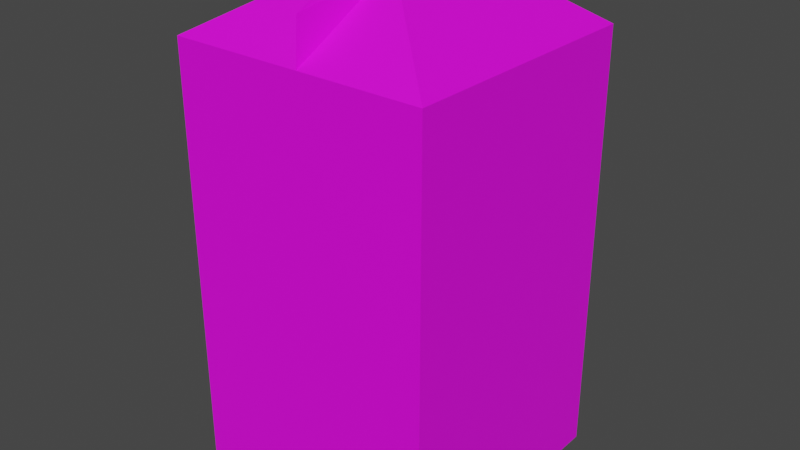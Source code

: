 # Source: CaixaDeLeite.blend  (saved by Blender 4.2.66; exported with 4.5.12 LTS)
import bpy
from mathutils import Matrix  # noqa: F401  (used for matrix-valued properties, if any)

bpy.ops.wm.read_factory_settings(use_empty=True)
scene = bpy.context.scene
scene.name = 'Scene'

# ---- collections
col_collection = bpy.data.collections.new('Collection'); scene.collection.children.link(col_collection)

# ---- images (referenced by path relative to the original .blend; pixels are not part of the script)
import os
ASSET_DIR = os.environ.get("B2B_ASSET_DIR", "")  # directory of the original .blend (textures are referenced by path, not embedded)
HERE = os.path.dirname(os.path.abspath(__file__))  # packed textures are extracted next to this script under _unpacked/

def load_image(name, relpath, width, height, colorspace="sRGB"):
    """Load a texture the original file referenced (path relative to the .blend, or extracted next to this script)."""
    p = next((c for c in (os.path.join(HERE, relpath), os.path.join(ASSET_DIR, relpath)) if relpath and os.path.exists(c)), "")
    if p:
        img = bpy.data.images.load(p, check_existing=True)
        img.name = name
    else:  # same state as the original file: an image datablock whose file is absent (Cycles renders it pink)
        img = bpy.data.images.new(name, width, height)
        img.source = "FILE"
        img.filepath = "//" + (relpath or name)
    img.colorspace_settings.name = colorspace
    return img
img_caixaleite_psd = load_image('CaixaLeite.psd', 'CaixaLeite.psd', 1024, 1024, 'sRGB')

# ---- materials (node trees are filled in below, after node groups)
mat_material = bpy.data.materials.new('Material')
mat_material.alpha_threshold = 0.0
mat_material.use_transparent_shadow = False
mat_material.roughness = 0.5
mat_material.line_color = (0.0, 0.0, 0.0, 1.0)

# ---- material node trees
mat_material.use_nodes = True; mat_material.node_tree.nodes.clear()
_N = mat_material.node_tree.nodes; _L = mat_material.node_tree.links
n0 = _N.new('ShaderNodeOutputMaterial'); n0.name = 'Material Output'; n0.location = (300, 300)
n1 = _N.new('ShaderNodeBsdfPrincipled'); n1.name = 'Principled BSDF'; n1.location = (10, 300)
n1.distribution = 'GGX'
n1.subsurface_method = 'RANDOM_WALK_SKIN'
n1.inputs[3].default_value = 1.45
n1.inputs[27].default_value = (0.0, 0.0, 0.0, 1.0)
n1.inputs[28].default_value = 1.0
n2 = _N.new('ShaderNodeTexImage'); n2.name = 'Image Texture'; n2.location = (-280, 280)
n2.image = img_caixaleite_psd
_L.new(n1.outputs[0], n0.inputs[0])
_L.new(n2.outputs[0], n1.inputs[0])
n0.is_active_output = True

# ---- world
world_world = bpy.data.worlds.new('World'); scene.world = world_world
world_world.use_nodes = True; world_world.node_tree.nodes.clear()
_N = world_world.node_tree.nodes; _L = world_world.node_tree.links
n0 = _N.new('ShaderNodeOutputWorld'); n0.name = 'World Output'; n0.location = (300, 300)
n1 = _N.new('ShaderNodeBackground'); n1.name = 'Background'; n1.location = (10, 300)
n1.inputs[0].default_value = (0.05088, 0.05088, 0.05088, 1.0)
_L.new(n1.outputs[0], n0.inputs[0])
n0.is_active_output = True
world_world.color = (0.05088, 0.05088, 0.05088)
world_world.use_sun_shadow = False
world_world.sun_shadow_jitter_overblur = 0.0

# ---- meshes
me_cube = bpy.data.meshes.new('Cube')
me_cube.from_pydata([(0.2222, 0.3084, 1.0), (1.0, 1.0, -1.0), (0.2222, -0.3084, 1.0), (1.0, -1.0, -1.0), (-0.09495, 0.3084, 1.0), (-1.0, 1.0, -1.0), (-0.09495, -0.3084, 1.0), (-1.0, -1.0, -1.0), (0.05577, 1.0, -1.0), (0.05577, -1.0, 0.7313), (0.05577, -1.0, -1.0), (0.05577, 1.0, 0.7313), (1.0, 1.0, 0.7313), (-1.0, -1.0, 0.7313), (1.0, -1.0, 0.7313), (-1.0, 1.0, 0.7313), (0.05577, -0.9761, 0.9031), (0.05577, 1.025, 0.9031)], [], [(11, 4, 17), (9, 6, 13), (13, 6, 4, 15), (8, 1, 3, 10), (12, 0, 2, 14), (11, 0, 12), (15, 4, 11), (5, 8, 10, 7), (14, 2, 9), (0, 11, 17), (3, 14, 9, 10), (5, 15, 11, 8), (8, 11, 12, 1), (1, 12, 14, 3), (7, 13, 15, 5), (10, 9, 13, 7), (2, 16, 9), (16, 6, 9), (17, 16, 2, 0), (17, 4, 6, 16)])
_uv = me_cube.uv_layers.new(name='UVMap')
_uv.uv.foreach_set('vector', [0.743, 0.5, 0.875, 0.5, 0.743, 0.5864, 0.625, 0.868, 0.625, 1.0, 0.5914, 1.0, 0.5914, 0.0, 0.625, 0.0, 0.625, 0.25, 0.5914, 0.25, 0.257, 0.5, 0.375, 0.5, 0.375, 0.75, 0.257, 0.75, 0.5914, 0.5, 0.625, 0.5, 0.625, 0.75, 0.5914, 0.75, 0.625, 0.382, 0.625, 0.5, 0.5914, 0.5, 0.5914, 0.25, 0.625, 0.25, 0.5914, 0.382, 0.125, 0.5, 0.257, 0.5, 0.257, 0.75, 0.125, 0.75, 0.5914, 0.75, 0.625, 0.75, 0.5914, 0.868, 0.625, 0.5, 0.743, 0.5, 0.743, 0.5864, 0.375, 0.75, 0.5914, 0.75, 0.5914, 0.868, 0.375, 0.868, 0.375, 0.25, 0.5914, 0.25, 0.5914, 0.382, 0.375, 0.382, 0.375, 0.382, 0.5914, 0.382, 0.5914, 0.5, 0.375, 0.5, 0.375, 0.5, 0.5914, 0.5, 0.5914, 0.75, 0.375, 0.75, 0.375, 0.0, 0.5914, 0.0, 0.5914, 0.25, 0.375, 0.25, 0.375, 0.868, 0.5914, 0.868, 0.5914, 1.0, 0.375, 1.0, 0.625, 0.75, 0.743, 0.6636, 0.743, 0.75, 0.743, 0.6636, 0.875, 0.75, 0.743, 0.75, 0.743, 0.5864, 0.743, 0.6636, 0.625, 0.75, 0.625, 0.5, 0.743, 0.5864, 0.875, 0.5, 0.875, 0.75, 0.743, 0.6636])
me_cube.materials.append(mat_material)
me_cube.use_mirror_vertex_groups = False
me_cube.update()

# ---- objects
ob_cube = bpy.data.objects.new('Cube', me_cube)

# ---- transforms, parenting, visibility, modifiers, constraints
ob_cube.location = (0.0, 0.0, 1.965)
ob_cube.scale = (1.0, 1.0, 1.948)
ob_cube.lock_rotations_4d = False
ob_cube.empty_display_type = 'ARROWS'
ob_cube.lineart.crease_threshold = 0.0

# ---- collection membership
col_collection.objects.link(ob_cube)

# ---- scene / render settings (as saved in the file)
scene.frame_start = 1; scene.frame_end = 250; scene.frame_set(1)
scene.render.engine = 'BLENDER_EEVEE_NEXT'
scene.cycles.sampling_pattern = 'TABULATED_SOBOL'
scene.cycles.use_light_tree = False
scene.view_settings.view_transform = 'Filmic'
bpy.context.view_layer.update()

# ---- added for rendering (the .blend has no active camera and no usable light): camera, sun
cam_auto = bpy.data.cameras.new('AutoCamera')
cam_auto.lens = 50.0
cam_auto.sensor_width = 36.0
cam_auto.clip_end = 1000.0
ob_auto_camera = bpy.data.objects.new('AutoCamera', cam_auto)
scene.collection.objects.link(ob_auto_camera)
ob_auto_camera.location = (4.46455, -5.34494, 5.53684)
ob_auto_camera.rotation_euler = (1.09748, -7.21219e-08, 0.694738)
scene.camera = ob_auto_camera
light_auto_sun = bpy.data.lights.new('AutoSun', 'SUN')
light_auto_sun.energy = 3.0
light_auto_sun.angle = 0.0523599
ob_auto_sun = bpy.data.objects.new('AutoSun', light_auto_sun)
scene.collection.objects.link(ob_auto_sun)
ob_auto_sun.rotation_euler = (0.872665, 0.174533, 0.523599)
bpy.context.view_layer.update()
